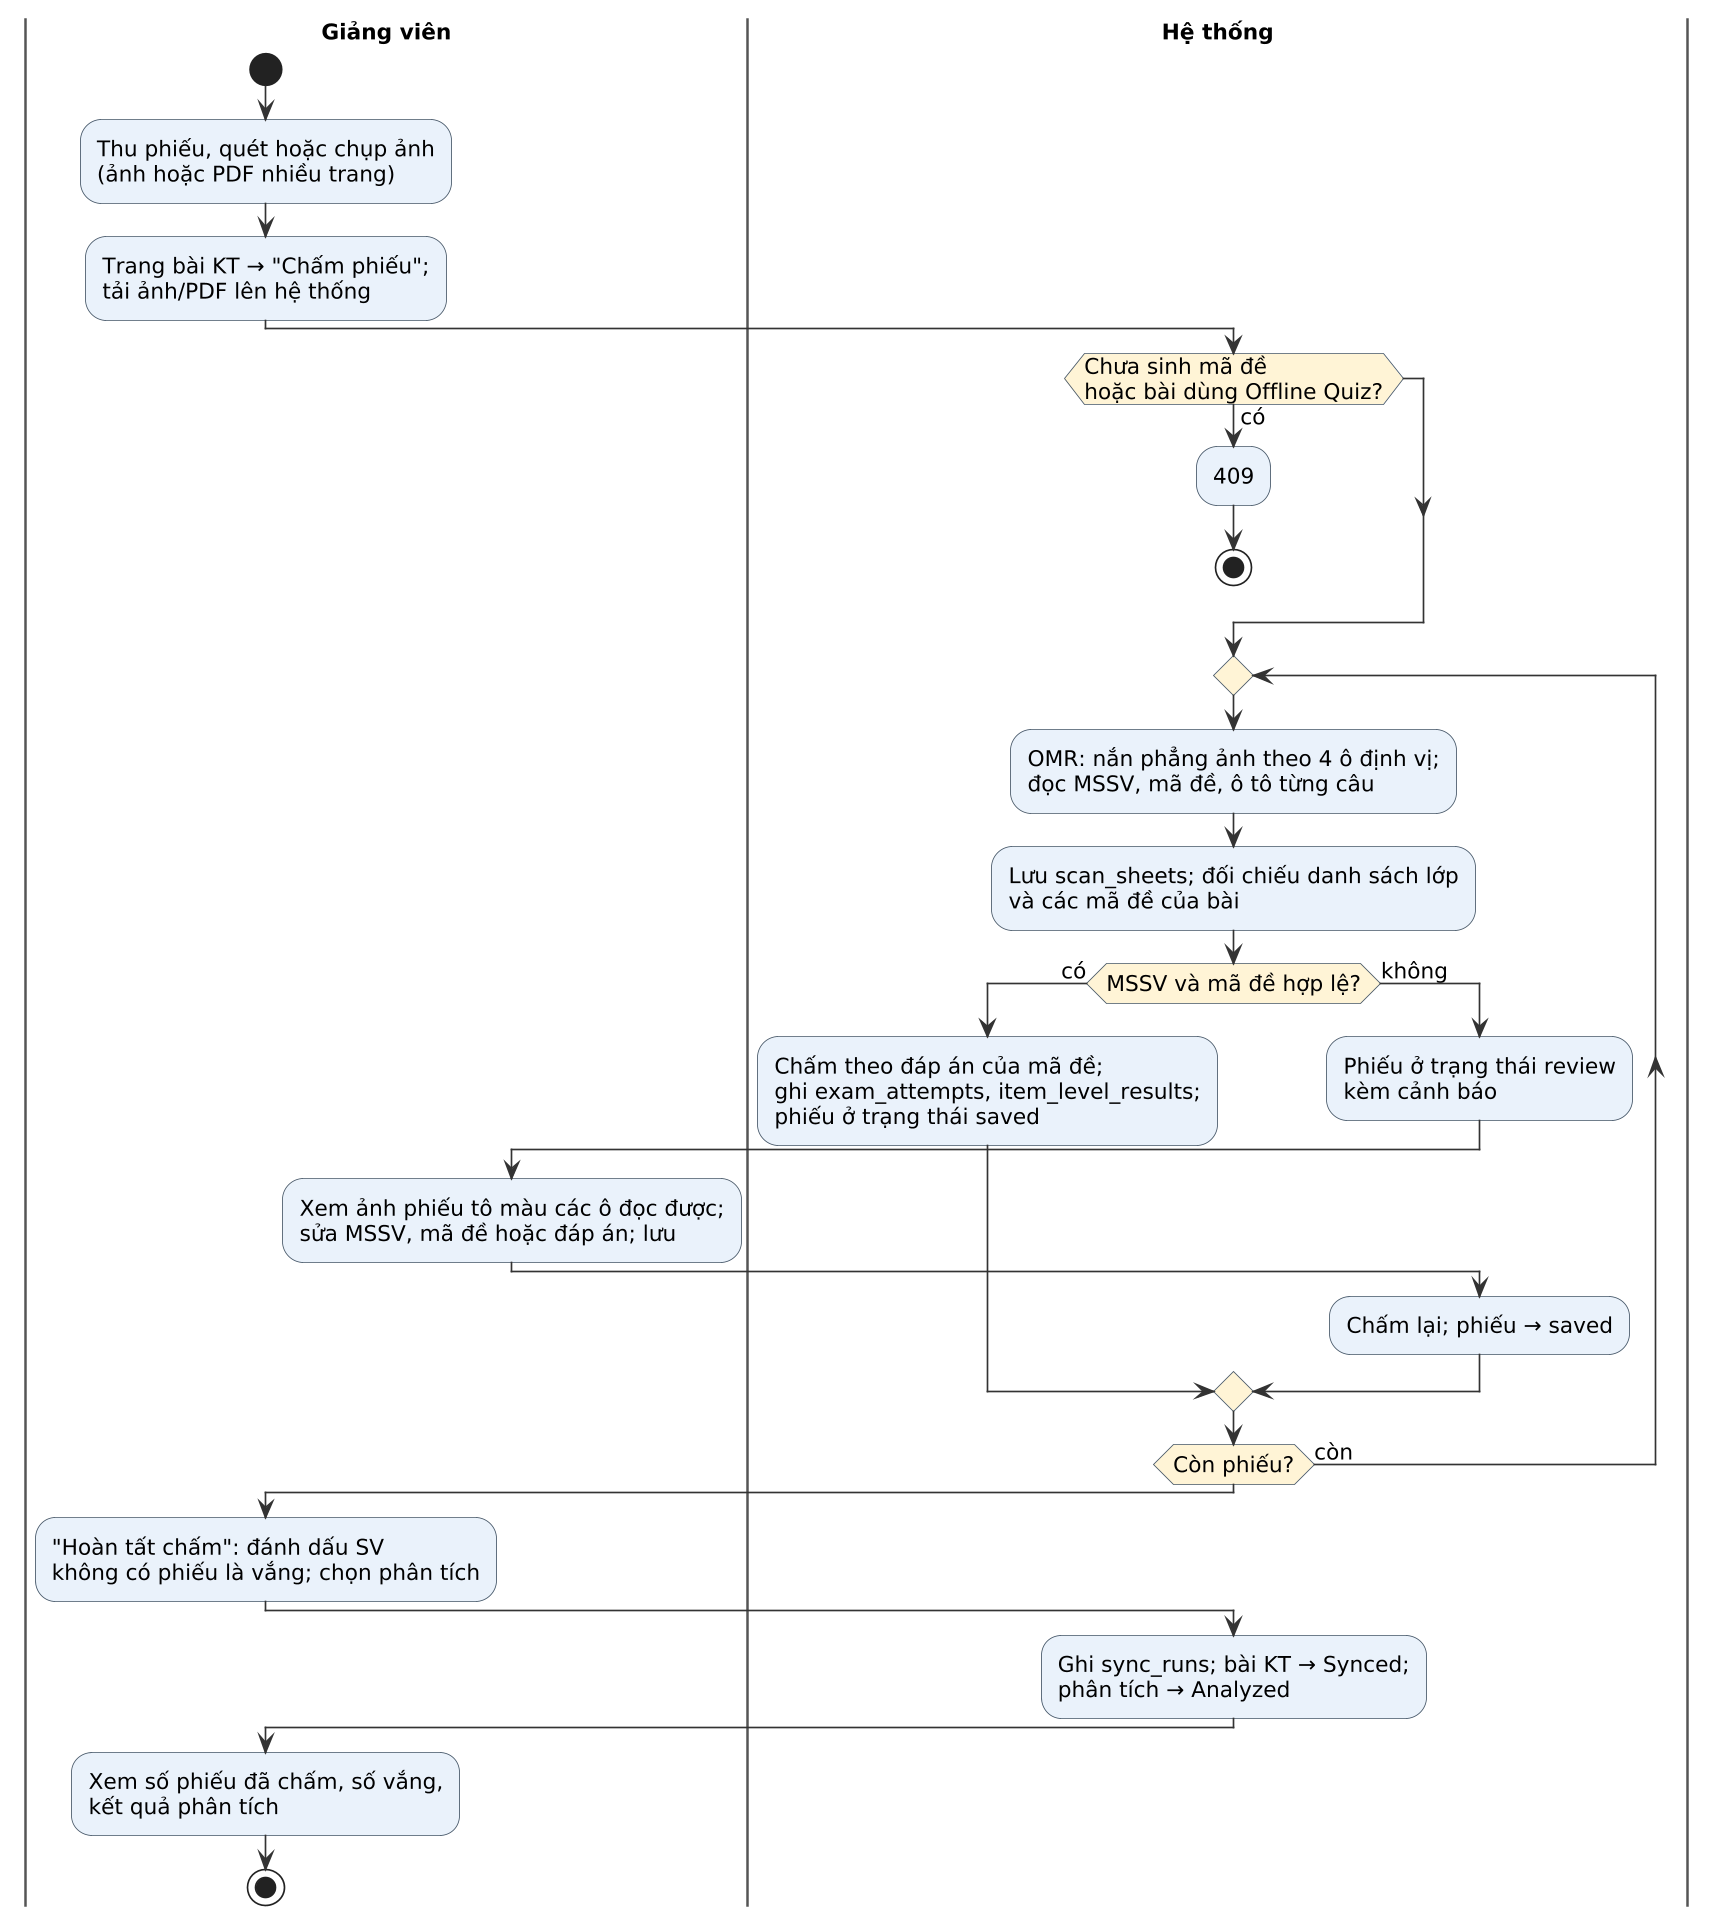

The diagram above was rendered by PlantUML. Its source (embedded in the PNG):
@startuml
!include ../actstyle.iuml
|Giảng viên|
start
:Thu phiếu, quét hoặc chụp ảnh\n(ảnh hoặc PDF nhiều trang);
:Trang bài KT → "Chấm phiếu";\ntải ảnh/PDF lên hệ thống;
|Hệ thống|
if (Chưa sinh mã đề\nhoặc bài dùng Offline Quiz?) then (có)
  :409;
  stop
endif
repeat
  :OMR: nắn phẳng ảnh theo 4 ô định vị;\nđọc MSSV, mã đề, ô tô từng câu;
  :Lưu scan_sheets; đối chiếu danh sách lớp\nvà các mã đề của bài;
  if (MSSV và mã đề hợp lệ?) then (có)
    :Chấm theo đáp án của mã đề;\nghi exam_attempts, item_level_results;\nphiếu ở trạng thái saved;
  else (không)
    :Phiếu ở trạng thái review\nkèm cảnh báo;
    |Giảng viên|
    :Xem ảnh phiếu tô màu các ô đọc được;\nsửa MSSV, mã đề hoặc đáp án; lưu;
    |Hệ thống|
    :Chấm lại; phiếu → saved;
  endif
repeat while (Còn phiếu?) is (còn)
|Giảng viên|
:"Hoàn tất chấm": đánh dấu SV\nkhông có phiếu là vắng; chọn phân tích;
|Hệ thống|
:Ghi sync_runs; bài KT → Synced;\nphân tích → Analyzed;
|Giảng viên|
:Xem số phiếu đã chấm, số vắng,\nkết quả phân tích;
stop
@enduml